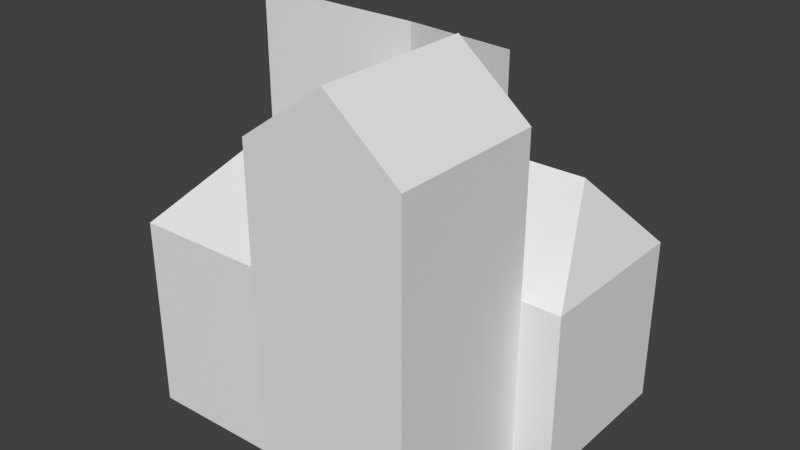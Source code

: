 # Source: building_big.blend  (saved by Blender 2.74.0; exported with 4.5.12 LTS)
import bpy
from mathutils import Matrix  # noqa: F401  (used for matrix-valued properties, if any)

bpy.ops.wm.read_factory_settings(use_empty=True)
scene = bpy.context.scene
scene.name = 'Scene'

# ---- collections
col_collection_1 = bpy.data.collections.new('Collection 1'); scene.collection.children.link(col_collection_1)

# ---- materials (node trees are filled in below, after node groups)
mat_material = bpy.data.materials.new('Material')
mat_material.alpha_threshold = 0.0
mat_material.use_transparent_shadow = False
mat_material.roughness = 0.5
mat_material.line_color = (0.0, 0.0, 0.0, 1.0)

# ---- material node trees

# ---- world
world_world = bpy.data.worlds.new('World'); scene.world = world_world
world_world.color = (0.05088, 0.05088, 0.05088)
world_world.use_sun_shadow = False
world_world.sun_shadow_jitter_overblur = 0.0
world_world.cycles.sampling_method = 'MANUAL'
world_world.cycles.sample_map_resolution = 256

# ---- meshes
me_cube_004 = bpy.data.meshes.new('Cube.004')
me_cube_004.from_pydata([(-2.0, -1.0, 0.0), (1.0, -1.0, 0.0), (11.0, -1.0, 0.0), (11.0, -14.0, 0.0), (-2.0, -14.0, 0.0), (11.0, -1.0, 27.0), (1.0, -1.0, 27.0), (11.0, -14.0, 27.0), (-2.0, -14.0, 27.0), (-2.0, -1.0, 27.0), (1.0, 11.0, 0.0), (-13.0, -1.0, 0.0), (-13.0, 11.0, 0.0), (1.0, 11.0, 27.0), (-13.0, 11.0, 27.0), (-13.0, -1.0, 27.0), (-15.0, -12.21, 0.0), (-15.0, -12.21, 16.0), (-15.0, -1.0, 0.0), (-15.0, -1.0, 16.0), (-2.0, -12.0, 0.0), (-2.0, -12.0, 16.0), (-2.0, -1.0, 0.0), (-2.0, -1.0, 16.0), (1.0, -1.0, 32.0), (-13.0, -1.0, 32.0), (5.0, -14.0, 32.0), (5.0, -1.0, 32.0), (-2.0, -1.0, 32.0), (-11.0, -6.0, 21.0), (-5.0, -6.0, 21.0), (4.0, 6.0, 21.0), (1.0, -1.0, 14.0), (1.0, 13.0, 0.0), (1.0, 13.0, 14.0), (14.26, -1.0, 0.0), (14.26, -1.0, 14.0), (14.26, 13.0, 0.0), (14.26, 13.0, 14.0), (11.26, 6.0, 21.0)], [], [(1, 2, 3, 4, 0), (5, 2, 1, 6), (2, 5, 7, 3), (3, 7, 8, 4), (0, 4, 8, 9), (5, 6, 9, 8, 7), (13, 10, 12, 14), (1, 10, 13, 6), (9, 15, 11, 0), (11, 15, 14, 12), (6, 13, 14, 15, 9), (17, 19, 18, 16), (19, 23, 22, 18), (23, 21, 20, 22), (21, 17, 16, 20), (16, 18, 22, 20), (21, 23, 19, 17), (10, 1, 0, 11, 12), (14, 25, 24, 13), (8, 26, 27, 9), (24, 6, 13), (9, 27, 5, 6), (5, 27, 26, 7), (19, 29, 30, 23), (21, 30, 29, 17), (6, 24, 28, 9), (26, 8, 7), (29, 19, 17), (32, 31, 34), (34, 38, 37, 33), (38, 36, 35, 37), (34, 31, 39, 38), (32, 36, 39, 31), (36, 38, 34, 32), (32, 34, 33, 1), (36, 32, 1, 35), (1, 33, 37, 35), (38, 39, 36), (9, 28, 25, 15), (25, 14, 15), (23, 30, 21)])
me_cube_004.materials.append(mat_material)
me_cube_004.use_remesh_preserve_volume = False
me_cube_004.use_remesh_preserve_attributes = False
me_cube_004.use_mirror_vertex_groups = False
me_cube_004.update()

# ---- objects
ob_cube_001 = bpy.data.objects.new('Cube.001', me_cube_004)

# ---- transforms, parenting, visibility, modifiers, constraints
ob_cube_001.location = (0.0, 0.0, 0.0)
ob_cube_001.lineart.crease_threshold = 0.0

# ---- collection membership
col_collection_1.objects.link(ob_cube_001)

# ---- scene / render settings (as saved in the file)
scene.frame_start = 1; scene.frame_end = 250; scene.frame_set(1)
scene.render.engine = 'BLENDER_EEVEE_NEXT'
scene.render.resolution_percentage = 50
scene.render.dither_intensity = 0.0
scene.cycles.use_denoising = False
scene.cycles.samples = 10
scene.cycles.sampling_pattern = 'TABULATED_SOBOL'
scene.cycles.light_sampling_threshold = 0.0
scene.cycles.use_adaptive_sampling = False
scene.cycles.use_light_tree = False
scene.cycles.blur_glossy = 0.0
scene.cycles.pixel_filter_type = 'GAUSSIAN'
scene.cycles.sample_clamp_indirect = 0.0
scene.view_settings.view_transform = 'Standard'
bpy.context.view_layer.update()

# ---- added for rendering (the .blend has no active camera and no usable light): camera, sun
cam_auto = bpy.data.cameras.new('AutoCamera')
cam_auto.lens = 50.0
cam_auto.sensor_width = 36.0
cam_auto.clip_end = 1000.0
ob_auto_camera = bpy.data.objects.new('AutoCamera', cam_auto)
scene.collection.objects.link(ob_auto_camera)
ob_auto_camera.location = (46.8943, -57.2148, 53.8099)
ob_auto_camera.rotation_euler = (1.09748, -7.21219e-08, 0.694738)
scene.camera = ob_auto_camera
light_auto_sun = bpy.data.lights.new('AutoSun', 'SUN')
light_auto_sun.energy = 3.0
light_auto_sun.angle = 0.0523599
ob_auto_sun = bpy.data.objects.new('AutoSun', light_auto_sun)
scene.collection.objects.link(ob_auto_sun)
ob_auto_sun.rotation_euler = (0.872665, 0.174533, 0.523599)
bpy.context.view_layer.update()
